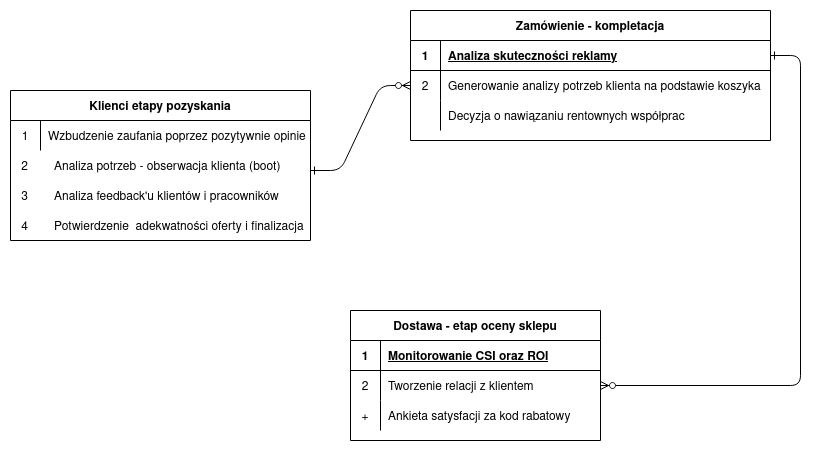

The diagram above was exported from draw.io. Its source (the exported page's mxGraphModel, read from the mxfile embedded in the PNG):
<mxGraphModel dx="1422" dy="713" grid="1" gridSize="10" guides="1" tooltips="1" connect="1" arrows="1" fold="1" page="1" pageScale="1" pageWidth="850" pageHeight="1100" math="0" shadow="0" extFonts="Permanent Marker^https://fonts.googleapis.com/css?family=Permanent+Marker">
  <root>
    <mxCell id="0" />
    <mxCell id="1" parent="0" />
    <mxCell id="C-vyLk0tnHw3VtMMgP7b-1" value="" style="edgeStyle=entityRelationEdgeStyle;endArrow=ERzeroToMany;startArrow=ERone;endFill=1;startFill=0;" parent="1" target="C-vyLk0tnHw3VtMMgP7b-6" edge="1">
      <mxGeometry width="100" height="100" relative="1" as="geometry">
        <mxPoint x="310" y="190" as="sourcePoint" />
        <mxPoint x="440" y="620" as="targetPoint" />
      </mxGeometry>
    </mxCell>
    <mxCell id="C-vyLk0tnHw3VtMMgP7b-12" value="" style="edgeStyle=entityRelationEdgeStyle;endArrow=ERzeroToMany;startArrow=ERone;endFill=1;startFill=0;" parent="1" source="C-vyLk0tnHw3VtMMgP7b-3" target="C-vyLk0tnHw3VtMMgP7b-17" edge="1">
      <mxGeometry width="100" height="100" relative="1" as="geometry">
        <mxPoint x="400" y="180" as="sourcePoint" />
        <mxPoint x="460" y="205" as="targetPoint" />
      </mxGeometry>
    </mxCell>
    <mxCell id="C-vyLk0tnHw3VtMMgP7b-2" value="Zamówienie - kompletacja" style="shape=table;startSize=30;container=1;collapsible=1;childLayout=tableLayout;fixedRows=1;rowLines=0;fontStyle=1;align=center;resizeLast=1;" parent="1" vertex="1">
      <mxGeometry x="410" y="30" width="360" height="130" as="geometry" />
    </mxCell>
    <mxCell id="C-vyLk0tnHw3VtMMgP7b-3" value="" style="shape=partialRectangle;collapsible=0;dropTarget=0;pointerEvents=0;fillColor=none;points=[[0,0.5],[1,0.5]];portConstraint=eastwest;top=0;left=0;right=0;bottom=1;" parent="C-vyLk0tnHw3VtMMgP7b-2" vertex="1">
      <mxGeometry y="30" width="360" height="30" as="geometry" />
    </mxCell>
    <mxCell id="C-vyLk0tnHw3VtMMgP7b-4" value="1" style="shape=partialRectangle;overflow=hidden;connectable=0;fillColor=none;top=0;left=0;bottom=0;right=0;fontStyle=1;" parent="C-vyLk0tnHw3VtMMgP7b-3" vertex="1">
      <mxGeometry width="30" height="30" as="geometry">
        <mxRectangle width="30" height="30" as="alternateBounds" />
      </mxGeometry>
    </mxCell>
    <mxCell id="C-vyLk0tnHw3VtMMgP7b-5" value="Analiza skuteczności reklamy" style="shape=partialRectangle;overflow=hidden;connectable=0;fillColor=none;top=0;left=0;bottom=0;right=0;align=left;spacingLeft=6;fontStyle=5;" parent="C-vyLk0tnHw3VtMMgP7b-3" vertex="1">
      <mxGeometry x="30" width="330" height="30" as="geometry">
        <mxRectangle width="330" height="30" as="alternateBounds" />
      </mxGeometry>
    </mxCell>
    <mxCell id="C-vyLk0tnHw3VtMMgP7b-6" value="" style="shape=partialRectangle;collapsible=0;dropTarget=0;pointerEvents=0;fillColor=none;points=[[0,0.5],[1,0.5]];portConstraint=eastwest;top=0;left=0;right=0;bottom=0;" parent="C-vyLk0tnHw3VtMMgP7b-2" vertex="1">
      <mxGeometry y="60" width="360" height="30" as="geometry" />
    </mxCell>
    <mxCell id="C-vyLk0tnHw3VtMMgP7b-7" value="2" style="shape=partialRectangle;overflow=hidden;connectable=0;fillColor=none;top=0;left=0;bottom=0;right=0;" parent="C-vyLk0tnHw3VtMMgP7b-6" vertex="1">
      <mxGeometry width="30" height="30" as="geometry">
        <mxRectangle width="30" height="30" as="alternateBounds" />
      </mxGeometry>
    </mxCell>
    <mxCell id="C-vyLk0tnHw3VtMMgP7b-8" value="Generowanie analizy potrzeb klienta na podstawie koszyka" style="shape=partialRectangle;overflow=hidden;connectable=0;fillColor=none;top=0;left=0;bottom=0;right=0;align=left;spacingLeft=6;" parent="C-vyLk0tnHw3VtMMgP7b-6" vertex="1">
      <mxGeometry x="30" width="330" height="30" as="geometry">
        <mxRectangle width="330" height="30" as="alternateBounds" />
      </mxGeometry>
    </mxCell>
    <mxCell id="C-vyLk0tnHw3VtMMgP7b-9" value="" style="shape=partialRectangle;collapsible=0;dropTarget=0;pointerEvents=0;fillColor=none;points=[[0,0.5],[1,0.5]];portConstraint=eastwest;top=0;left=0;right=0;bottom=0;" parent="C-vyLk0tnHw3VtMMgP7b-2" vertex="1">
      <mxGeometry y="90" width="360" height="30" as="geometry" />
    </mxCell>
    <mxCell id="C-vyLk0tnHw3VtMMgP7b-10" value="" style="shape=partialRectangle;overflow=hidden;connectable=0;fillColor=none;top=0;left=0;bottom=0;right=0;" parent="C-vyLk0tnHw3VtMMgP7b-9" vertex="1">
      <mxGeometry width="30" height="30" as="geometry">
        <mxRectangle width="30" height="30" as="alternateBounds" />
      </mxGeometry>
    </mxCell>
    <mxCell id="C-vyLk0tnHw3VtMMgP7b-11" value="Decyzja o nawiązaniu rentownych współprac" style="shape=partialRectangle;overflow=hidden;connectable=0;fillColor=none;top=0;left=0;bottom=0;right=0;align=left;spacingLeft=6;" parent="C-vyLk0tnHw3VtMMgP7b-9" vertex="1">
      <mxGeometry x="30" width="330" height="30" as="geometry">
        <mxRectangle width="330" height="30" as="alternateBounds" />
      </mxGeometry>
    </mxCell>
    <mxCell id="C-vyLk0tnHw3VtMMgP7b-13" value="Dostawa - etap oceny sklepu" style="shape=table;startSize=30;container=1;collapsible=1;childLayout=tableLayout;fixedRows=1;rowLines=0;fontStyle=1;align=center;resizeLast=1;" parent="1" vertex="1">
      <mxGeometry x="350" y="330" width="250" height="130" as="geometry" />
    </mxCell>
    <mxCell id="C-vyLk0tnHw3VtMMgP7b-14" value="" style="shape=partialRectangle;collapsible=0;dropTarget=0;pointerEvents=0;fillColor=none;points=[[0,0.5],[1,0.5]];portConstraint=eastwest;top=0;left=0;right=0;bottom=1;" parent="C-vyLk0tnHw3VtMMgP7b-13" vertex="1">
      <mxGeometry y="30" width="250" height="30" as="geometry" />
    </mxCell>
    <mxCell id="C-vyLk0tnHw3VtMMgP7b-15" value="1" style="shape=partialRectangle;overflow=hidden;connectable=0;fillColor=none;top=0;left=0;bottom=0;right=0;fontStyle=1;" parent="C-vyLk0tnHw3VtMMgP7b-14" vertex="1">
      <mxGeometry width="30" height="30" as="geometry">
        <mxRectangle width="30" height="30" as="alternateBounds" />
      </mxGeometry>
    </mxCell>
    <mxCell id="C-vyLk0tnHw3VtMMgP7b-16" value="Monitorowanie CSI oraz ROI" style="shape=partialRectangle;overflow=hidden;connectable=0;fillColor=none;top=0;left=0;bottom=0;right=0;align=left;spacingLeft=6;fontStyle=5;" parent="C-vyLk0tnHw3VtMMgP7b-14" vertex="1">
      <mxGeometry x="30" width="220" height="30" as="geometry">
        <mxRectangle width="220" height="30" as="alternateBounds" />
      </mxGeometry>
    </mxCell>
    <mxCell id="C-vyLk0tnHw3VtMMgP7b-17" value="" style="shape=partialRectangle;collapsible=0;dropTarget=0;pointerEvents=0;fillColor=none;points=[[0,0.5],[1,0.5]];portConstraint=eastwest;top=0;left=0;right=0;bottom=0;" parent="C-vyLk0tnHw3VtMMgP7b-13" vertex="1">
      <mxGeometry y="60" width="250" height="30" as="geometry" />
    </mxCell>
    <mxCell id="C-vyLk0tnHw3VtMMgP7b-18" value="2" style="shape=partialRectangle;overflow=hidden;connectable=0;fillColor=none;top=0;left=0;bottom=0;right=0;" parent="C-vyLk0tnHw3VtMMgP7b-17" vertex="1">
      <mxGeometry width="30" height="30" as="geometry">
        <mxRectangle width="30" height="30" as="alternateBounds" />
      </mxGeometry>
    </mxCell>
    <mxCell id="C-vyLk0tnHw3VtMMgP7b-19" value="Tworzenie relacji z klientem" style="shape=partialRectangle;overflow=hidden;connectable=0;fillColor=none;top=0;left=0;bottom=0;right=0;align=left;spacingLeft=6;" parent="C-vyLk0tnHw3VtMMgP7b-17" vertex="1">
      <mxGeometry x="30" width="220" height="30" as="geometry">
        <mxRectangle width="220" height="30" as="alternateBounds" />
      </mxGeometry>
    </mxCell>
    <mxCell id="C-vyLk0tnHw3VtMMgP7b-20" value="" style="shape=partialRectangle;collapsible=0;dropTarget=0;pointerEvents=0;fillColor=none;points=[[0,0.5],[1,0.5]];portConstraint=eastwest;top=0;left=0;right=0;bottom=0;" parent="C-vyLk0tnHw3VtMMgP7b-13" vertex="1">
      <mxGeometry y="90" width="250" height="30" as="geometry" />
    </mxCell>
    <mxCell id="C-vyLk0tnHw3VtMMgP7b-21" value="+" style="shape=partialRectangle;overflow=hidden;connectable=0;fillColor=none;top=0;left=0;bottom=0;right=0;" parent="C-vyLk0tnHw3VtMMgP7b-20" vertex="1">
      <mxGeometry width="30" height="30" as="geometry">
        <mxRectangle width="30" height="30" as="alternateBounds" />
      </mxGeometry>
    </mxCell>
    <mxCell id="C-vyLk0tnHw3VtMMgP7b-22" value="Ankieta satysfacji za kod rabatowy" style="shape=partialRectangle;overflow=hidden;connectable=0;fillColor=none;top=0;left=0;bottom=0;right=0;align=left;spacingLeft=6;" parent="C-vyLk0tnHw3VtMMgP7b-20" vertex="1">
      <mxGeometry x="30" width="220" height="30" as="geometry">
        <mxRectangle width="220" height="30" as="alternateBounds" />
      </mxGeometry>
    </mxCell>
    <mxCell id="C-vyLk0tnHw3VtMMgP7b-23" value="Klienci etapy pozyskania" style="shape=table;startSize=30;container=1;collapsible=1;childLayout=tableLayout;fixedRows=1;rowLines=0;fontStyle=1;align=center;resizeLast=1;" parent="1" vertex="1">
      <mxGeometry x="10" y="110" width="300" height="150" as="geometry" />
    </mxCell>
    <mxCell id="C-vyLk0tnHw3VtMMgP7b-27" value="" style="shape=partialRectangle;collapsible=0;dropTarget=0;pointerEvents=0;fillColor=none;points=[[0,0.5],[1,0.5]];portConstraint=eastwest;top=0;left=0;right=0;bottom=0;" parent="C-vyLk0tnHw3VtMMgP7b-23" vertex="1">
      <mxGeometry y="30" width="300" height="30" as="geometry" />
    </mxCell>
    <mxCell id="C-vyLk0tnHw3VtMMgP7b-28" value="1" style="shape=partialRectangle;overflow=hidden;connectable=0;fillColor=none;top=0;left=0;bottom=0;right=0;" parent="C-vyLk0tnHw3VtMMgP7b-27" vertex="1">
      <mxGeometry width="30" height="30" as="geometry">
        <mxRectangle width="30" height="30" as="alternateBounds" />
      </mxGeometry>
    </mxCell>
    <mxCell id="C-vyLk0tnHw3VtMMgP7b-29" value="Wzbudzenie zaufania poprzez pozytywnie opinie" style="shape=partialRectangle;overflow=hidden;connectable=0;fillColor=none;top=0;left=0;bottom=0;right=0;align=left;spacingLeft=6;" parent="C-vyLk0tnHw3VtMMgP7b-27" vertex="1">
      <mxGeometry x="30" width="270" height="30" as="geometry">
        <mxRectangle width="270" height="30" as="alternateBounds" />
      </mxGeometry>
    </mxCell>
    <mxCell id="qtDyUOGpAPqFRAMGHFO_-35" value="" style="shape=partialRectangle;collapsible=0;dropTarget=0;pointerEvents=0;fillColor=none;points=[[0,0.5],[1,0.5]];portConstraint=eastwest;top=0;left=0;right=0;bottom=0;" vertex="1" parent="1">
      <mxGeometry x="10" y="170" width="300" height="30" as="geometry" />
    </mxCell>
    <mxCell id="qtDyUOGpAPqFRAMGHFO_-36" value="2" style="shape=partialRectangle;overflow=hidden;connectable=0;fillColor=none;top=0;left=0;bottom=0;right=0;" vertex="1" parent="qtDyUOGpAPqFRAMGHFO_-35">
      <mxGeometry width="29.032258064516128" height="30" as="geometry">
        <mxRectangle width="30" height="30" as="alternateBounds" />
      </mxGeometry>
    </mxCell>
    <mxCell id="qtDyUOGpAPqFRAMGHFO_-37" value="Analiza potrzeb - obserwacja klienta (boot)" style="shape=partialRectangle;overflow=hidden;connectable=0;fillColor=none;top=0;left=0;bottom=0;right=0;align=left;spacingLeft=6;" vertex="1" parent="qtDyUOGpAPqFRAMGHFO_-35">
      <mxGeometry x="36.00000000000001" width="264" height="30" as="geometry">
        <mxRectangle width="220" height="30" as="alternateBounds" />
      </mxGeometry>
    </mxCell>
    <mxCell id="qtDyUOGpAPqFRAMGHFO_-38" value="" style="shape=partialRectangle;collapsible=0;dropTarget=0;pointerEvents=0;fillColor=none;points=[[0,0.5],[1,0.5]];portConstraint=eastwest;top=0;left=0;right=0;bottom=0;" vertex="1" parent="1">
      <mxGeometry x="10" y="200" width="300" height="30" as="geometry" />
    </mxCell>
    <mxCell id="qtDyUOGpAPqFRAMGHFO_-39" value="3" style="shape=partialRectangle;overflow=hidden;connectable=0;fillColor=none;top=0;left=0;bottom=0;right=0;" vertex="1" parent="qtDyUOGpAPqFRAMGHFO_-38">
      <mxGeometry width="29.032258064516128" height="30" as="geometry">
        <mxRectangle width="30" height="30" as="alternateBounds" />
      </mxGeometry>
    </mxCell>
    <mxCell id="qtDyUOGpAPqFRAMGHFO_-40" value="Analiza feedback'u klientów i pracowników" style="shape=partialRectangle;overflow=hidden;connectable=0;fillColor=none;top=0;left=0;bottom=0;right=0;align=left;spacingLeft=6;" vertex="1" parent="qtDyUOGpAPqFRAMGHFO_-38">
      <mxGeometry x="36.00000000000001" width="264" height="30" as="geometry">
        <mxRectangle width="220" height="30" as="alternateBounds" />
      </mxGeometry>
    </mxCell>
    <mxCell id="qtDyUOGpAPqFRAMGHFO_-41" value="" style="shape=partialRectangle;collapsible=0;dropTarget=0;pointerEvents=0;fillColor=none;points=[[0,0.5],[1,0.5]];portConstraint=eastwest;top=0;left=0;right=0;bottom=0;" vertex="1" parent="1">
      <mxGeometry x="10" y="230" width="300" height="30" as="geometry" />
    </mxCell>
    <mxCell id="qtDyUOGpAPqFRAMGHFO_-42" value="4" style="shape=partialRectangle;overflow=hidden;connectable=0;fillColor=none;top=0;left=0;bottom=0;right=0;" vertex="1" parent="qtDyUOGpAPqFRAMGHFO_-41">
      <mxGeometry width="29.032258064516128" height="30" as="geometry">
        <mxRectangle width="30" height="30" as="alternateBounds" />
      </mxGeometry>
    </mxCell>
    <mxCell id="qtDyUOGpAPqFRAMGHFO_-43" value="Potwierdzenie  adekwatności oferty i finalizacja" style="shape=partialRectangle;overflow=hidden;connectable=0;fillColor=none;top=0;left=0;bottom=0;right=0;align=left;spacingLeft=6;" vertex="1" parent="qtDyUOGpAPqFRAMGHFO_-41">
      <mxGeometry x="36" width="264" height="30" as="geometry">
        <mxRectangle width="220" height="30" as="alternateBounds" />
      </mxGeometry>
    </mxCell>
  </root>
</mxGraphModel>